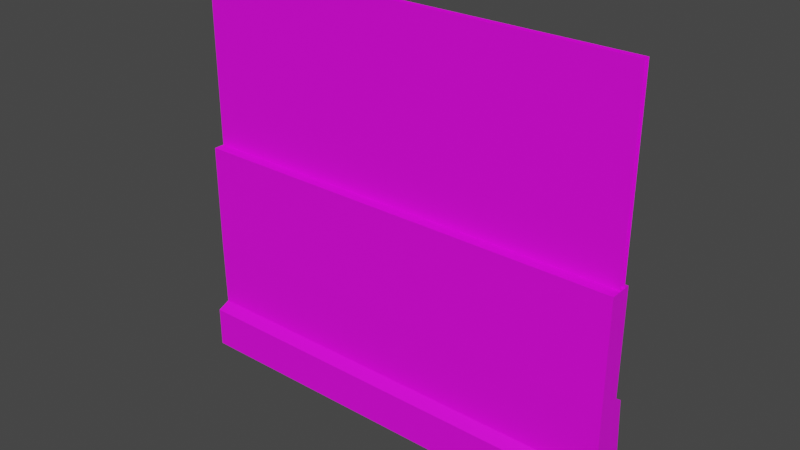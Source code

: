 # Source: Museum_Wall_Base.blend  (saved by Blender 4.3.34; exported with 4.5.12 LTS)
import bpy
from mathutils import Matrix  # noqa: F401  (used for matrix-valued properties, if any)

bpy.ops.wm.read_factory_settings(use_empty=True)
scene = bpy.context.scene
scene.name = 'Scene'

# ---- collections
col_collection = bpy.data.collections.new('Collection'); scene.collection.children.link(col_collection)

# ---- images (referenced by path relative to the original .blend; pixels are not part of the script)
import os
ASSET_DIR = os.environ.get("B2B_ASSET_DIR", "")  # directory of the original .blend (textures are referenced by path, not embedded)
HERE = os.path.dirname(os.path.abspath(__file__))  # packed textures are extracted next to this script under _unpacked/

def load_image(name, relpath, width, height, colorspace="sRGB"):
    """Load a texture the original file referenced (path relative to the .blend, or extracted next to this script)."""
    p = next((c for c in (os.path.join(HERE, relpath), os.path.join(ASSET_DIR, relpath)) if relpath and os.path.exists(c)), "")
    if p:
        img = bpy.data.images.load(p, check_existing=True)
        img.name = name
    else:  # same state as the original file: an image datablock whose file is absent (Cycles renders it pink)
        img = bpy.data.images.new(name, width, height)
        img.source = "FILE"
        img.filepath = "//" + (relpath or name)
    img.colorspace_settings.name = colorspace
    return img
img_props_psd = load_image('Props.psd', 'Props.psd', 1024, 1024, 'sRGB')

# ---- materials (node trees are filled in below, after node groups)
mat_material_001 = bpy.data.materials.new('Material.001')
mat_material_001.use_transparent_shadow = False

# ---- material node trees
mat_material_001.use_nodes = True; mat_material_001.node_tree.nodes.clear()
_N = mat_material_001.node_tree.nodes; _L = mat_material_001.node_tree.links
n0 = _N.new('ShaderNodeBsdfPrincipled'); n0.name = 'Principled BSDF'; n0.location = (10, 300)
n0.distribution = 'GGX'
n0.subsurface_method = 'BURLEY'
n0.inputs[3].default_value = 1.45
n0.inputs[27].default_value = (0.0, 0.0, 0.0, 1.0)
n0.inputs[28].default_value = 1.0
n1 = _N.new('ShaderNodeOutputMaterial'); n1.name = 'Material Output'; n1.location = (300, 300)
n2 = _N.new('ShaderNodeTexImage'); n2.name = 'Image Texture'; n2.location = (-280, 280)
n2.image = img_props_psd
_L.new(n0.outputs[0], n1.inputs[0])
_L.new(n2.outputs[0], n0.inputs[0])
n1.is_active_output = True

# ---- world
world_world = bpy.data.worlds.new('World'); scene.world = world_world
world_world.use_nodes = True; world_world.node_tree.nodes.clear()
_N = world_world.node_tree.nodes; _L = world_world.node_tree.links
n0 = _N.new('ShaderNodeOutputWorld'); n0.name = 'World Output'; n0.location = (300, 300)
n1 = _N.new('ShaderNodeBackground'); n1.name = 'Background'; n1.location = (10, 300)
n1.inputs[0].default_value = (0.05088, 0.05088, 0.05088, 1.0)
_L.new(n1.outputs[0], n0.inputs[0])
n0.is_active_output = True
world_world.color = (0.05088, 0.05088, 0.05088)
world_world.use_sun_shadow = False
world_world.sun_shadow_jitter_overblur = 0.0

# ---- meshes
me_plane = bpy.data.meshes.new('Plane')
me_plane.from_pydata([(-1.0, -0.01289, 1.813), (-1.0, -0.01289, -0.0004564), (1.0, -0.01289, 1.813), (1.0, -0.01289, -0.0004563), (1.0, 0.01294, 1.813), (1.0, 0.01294, -0.0004564), (-1.0, 0.01294, 1.813), (-1.0, 0.01294, -0.0004563)], [], [(0, 1, 3, 2), (4, 5, 7, 6)])
_uv = me_plane.uv_layers.new(name='UVMap')
_uv.uv.foreach_set('vector', [0.8488, 0.5475, 0.8488, 0.545, 0.8503, 0.545, 0.8503, 0.5475, 0.0335, 0.1741, 0.0335, 0.08957, 0.05189, 0.08957, 0.05189, 0.1741])
me_plane.materials.append(mat_material_001)
me_plane.use_remesh_fix_poles = True
me_plane.use_remesh_preserve_attributes = False
me_plane.update()
me_cube_001 = bpy.data.meshes.new('Cube.001')
me_cube_001.from_pydata([(-1.0, -0.05751, -0.009084), (-1.0, 0.09514, -0.009085), (-1.0, 0.07579, 0.4822), (1.0, -0.05751, -0.009084), (1.0, 0.09514, -0.009085), (1.0, 0.07579, 0.4822), (-1.0, -0.05751, 0.2004), (-1.0, 0.09514, 0.2004), (1.0, 0.09514, 0.2004), (1.0, -0.05751, 0.2004), (1.0, -0.1142, 0.1755), (1.0, -0.1142, -0.009085), (-1.0, -0.1142, -0.009085), (-1.0, -0.1142, 0.1755), (-1.0, 0.05849, -0.009084), (-1.0, -0.0618, 0.5091), (-1.0, 0.0396, 0.5091), (1.0, 0.05849, -0.009084), (1.0, 0.0396, 0.5091), (1.0, -0.0618, 0.5091), (1.0, 0.05849, 0.2004), (-1.0, 0.05849, 0.2004), (-1.0, -0.0618, 0.9841), (-1.0, 0.0396, 0.9841), (1.0, 0.0396, 0.9841), (1.0, -0.0618, 0.9841), (-1.0, 0.1357, 0.1755), (-1.0, 0.1357, -0.009085), (1.0, 0.1357, -0.009085), (1.0, 0.1357, 0.1755)], [], [(21, 16, 2, 7), (3, 9, 10, 11), (14, 21, 7, 1), (6, 0, 12, 13), (0, 6, 21, 14), (4, 8, 20, 17), (17, 20, 9, 3), (8, 5, 18, 20), (20, 18, 19, 9), (6, 15, 16, 21), (19, 25, 22, 15), (16, 15, 22, 23), (19, 18, 24, 25), (1, 7, 26, 27), (8, 4, 28, 29), (26, 29, 28, 27), (16, 23, 24, 18), (24, 23, 22, 25), (5, 2, 16, 18), (9, 6, 13, 10), (10, 13, 12, 11), (7, 8, 29, 26), (2, 5, 8, 7), (6, 9, 19, 15)])
_uv = me_cube_001.uv_layers.new(name='UVMap')
_uv.uv.foreach_set('vector', [0.1508, 0.06818, 0.1508, 0.132, 0.1474, 0.132, 0.1474, 0.06818, 0.1456, 0.004352, 0.1456, 0.06818, 0.1456, 0.06818, 0.1456, 0.004352, 0.1508, 0.004352, 0.1508, 0.06818, 0.1474, 0.06818, 0.1474, 0.004352, 0.1576, 0.06818, 0.1576, 0.004352, 0.1576, 0.004352, 0.1576, 0.06818, 0.1542, 0.004352, 0.1542, 0.06818, 0.1508, 0.06818, 0.1508, 0.004352, 0.1594, 0.004352, 0.1594, 0.06818, 0.1548, 0.06818, 0.1548, 0.004352, 0.1548, 0.004352, 0.1548, 0.06818, 0.1502, 0.06818, 0.1502, 0.004352, 0.1594, 0.06818, 0.1594, 0.132, 0.1548, 0.132, 0.1548, 0.06818, 0.1548, 0.06818, 0.1548, 0.132, 0.1502, 0.132, 0.1502, 0.06818, 0.1542, 0.06818, 0.1542, 0.132, 0.1508, 0.132, 0.1508, 0.06818, 0.09791, 0.03738, 0.09752, 0.03765, 0.09812, 0.03738, 0.09851, 0.03764, 0.1508, 0.03202, 0.1542, 0.03202, 0.1542, 0.03202, 0.1508, 0.03202, 0.1502, 0.03202, 0.1548, 0.03202, 0.1548, 0.03202, 0.1502, 0.03202, 0.1474, 0.004352, 0.1474, 0.06818, 0.1474, 0.06818, 0.1474, 0.004352, 0.1594, 0.06818, 0.1594, 0.004352, 0.1594, 0.004352, 0.1594, 0.06818, 0.1053, 0.03289, 0.09125, 0.03289, 0.09125, 0.007136, 0.1053, 0.007136, 0.1074, 0.008876, 0.1074, 0.02358, 0.1006, 0.0183, 0.08859, 0.008876, 0.08859, 0.02654, 0.1074, 0.02654, 0.1074, 0.02654, 0.08859, 0.02654, 0.08859, 0.008876, 0.1074, 0.008876, 0.1074, 0.008876, 0.08859, 0.008876, 0.1062, 0.02338, 0.09038, 0.02338, 0.09038, 0.02338, 0.1062, 0.02338, 0.1062, 0.03276, 0.09038, 0.03276, 0.09038, 0.006957, 0.1062, 0.006957, 0.1053, 0.02351, 0.09125, 0.02351, 0.09125, 0.02351, 0.1053, 0.02351, 0.1053, 0.05865, 0.09125, 0.05865, 0.09125, 0.03289, 0.1053, 0.03289, 0.09761, 0.03814, 0.09845, 0.03814, 0.08859, 0.02326, 0.1074, 0.02326])
me_cube_001.materials.append(mat_material_001)
me_cube_001.use_remesh_fix_poles = True
me_cube_001.use_remesh_preserve_attributes = False
me_cube_001.update()

# ---- objects
ob_plane = bpy.data.objects.new('Plane', me_plane)
ob_cube = bpy.data.objects.new('Cube', me_cube_001)

# ---- transforms, parenting, visibility, modifiers, constraints
ob_plane.location = (0.0, 0.0, 0.0)
ob_cube.location = (0.0, 0.0, 0.0)

# ---- collection membership
col_collection.objects.link(ob_plane)
col_collection.objects.link(ob_cube)

# ---- scene / render settings (as saved in the file)
scene.frame_start = 1; scene.frame_end = 250; scene.frame_set(1)
scene.render.engine = 'BLENDER_EEVEE_NEXT'
scene.cycles.use_denoising = False
scene.cycles.samples = 128
scene.cycles.sampling_pattern = 'TABULATED_SOBOL'
scene.cycles.use_adaptive_sampling = False
scene.cycles.use_light_tree = False
scene.view_settings.view_transform = 'Filmic'
bpy.context.view_layer.update()

# ---- added for rendering (the .blend has no active camera and no usable light): camera, sun
cam_auto = bpy.data.cameras.new('AutoCamera')
cam_auto.lens = 50.0
cam_auto.sensor_width = 36.0
cam_auto.clip_end = 1000.0
ob_auto_camera = bpy.data.objects.new('AutoCamera', cam_auto)
scene.collection.objects.link(ob_auto_camera)
ob_auto_camera.location = (2.51404, -3.00609, 2.9133)
ob_auto_camera.rotation_euler = (1.09748, -7.21219e-08, 0.694738)
scene.camera = ob_auto_camera
light_auto_sun = bpy.data.lights.new('AutoSun', 'SUN')
light_auto_sun.energy = 3.0
light_auto_sun.angle = 0.0523599
ob_auto_sun = bpy.data.objects.new('AutoSun', light_auto_sun)
scene.collection.objects.link(ob_auto_sun)
ob_auto_sun.rotation_euler = (0.872665, 0.174533, 0.523599)
bpy.context.view_layer.update()

